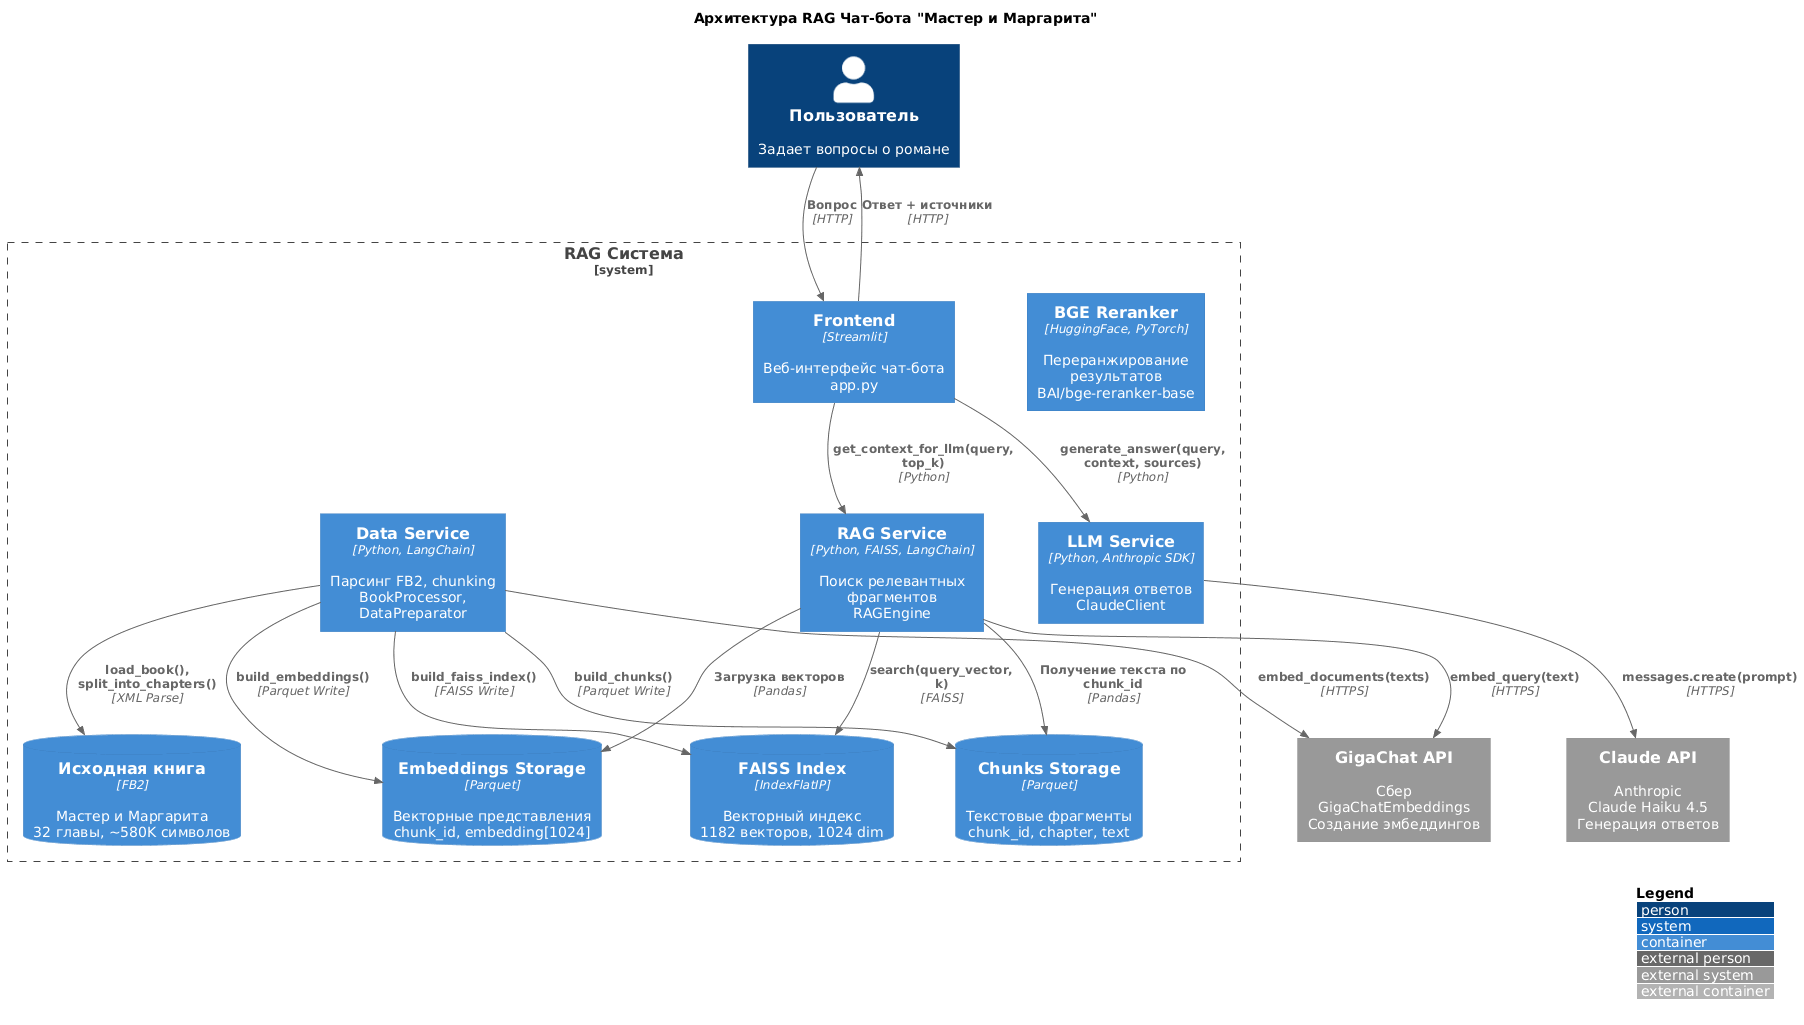

The diagram above was rendered by PlantUML. Its source (embedded in the PNG):
@startuml
!include https://raw.githubusercontent.com/plantuml-stdlib/C4-PlantUML/master/C4_Container.puml

LAYOUT_WITH_LEGEND()

title Архитектура RAG Чат-бота "Мастер и Маргарита"

Person(user, "Пользователь", "Задает вопросы о романе")

System_Boundary(rag_system, "RAG Система") {

    Container(frontend, "Frontend", "Streamlit", "Веб-интерфейс чат-бота\napp.py")

    Container(llm_service, "LLM Service", "Python, Anthropic SDK", "Генерация ответов\nClaudeClient")

    Container(rag_service, "RAG Service", "Python, FAISS, LangChain", "Поиск релевантных фрагментов\nRAGEngine")

    Container(reranker, "BGE Reranker", "HuggingFace, PyTorch", "Переранжирование результатов\nBAI/bge-reranker-base")

    Container(data_service, "Data Service", "Python, LangChain", "Парсинг FB2, chunking\nBookProcessor, DataPreparator")

    ContainerDb(faiss_index, "FAISS Index", "IndexFlatIP", "Векторный индекс\n1182 векторов, 1024 dim")

    ContainerDb(chunks_db, "Chunks Storage", "Parquet", "Текстовые фрагменты\nchunk_id, chapter, text")

    ContainerDb(embeddings_db, "Embeddings Storage", "Parquet", "Векторные представления\nchunk_id, embedding[1024]")

    ContainerDb(source_book, "Исходная книга", "FB2", "Мастер и Маргарита\n32 главы, ~580K символов")
}

System_Ext(claude_api, "Claude API", "Anthropic\nClaude Haiku 4.5\nГенерация ответов")
System_Ext(gigachat_api, "GigaChat API", "Сбер\nGigaChatEmbeddings\nСоздание эмбеддингов")

' User interactions
Rel(user, frontend, "Вопрос", "HTTP")
Rel(frontend, user, "Ответ + источники", "HTTP")

' Frontend to services
Rel(frontend, rag_service, "get_context_for_llm(query, top_k)", "Python")
Rel(frontend, llm_service, "generate_answer(query, context, sources)", "Python")

' RAG Service flow
Rel(rag_service, faiss_index, "search(query_vector, k)", "FAISS")
Rel(rag_service, chunks_db, "Получение текста по chunk_id", "Pandas")
Rel(rag_service, embeddings_db, "Загрузка векторов", "Pandas")
Rel(rag_service, gigachat_api, "embed_query(text)", "HTTPS")

' LLM Service
Rel(llm_service, claude_api, "messages.create(prompt)", "HTTPS")

' Data preparation (offline)
Rel(data_service, source_book, "load_book(), split_into_chapters()", "XML Parse")
Rel(data_service, chunks_db, "build_chunks()", "Parquet Write")
Rel(data_service, gigachat_api, "embed_documents(texts)", "HTTPS")
Rel(data_service, embeddings_db, "build_embeddings()", "Parquet Write")
Rel(data_service, faiss_index, "build_faiss_index()", "FAISS Write")
@enduml